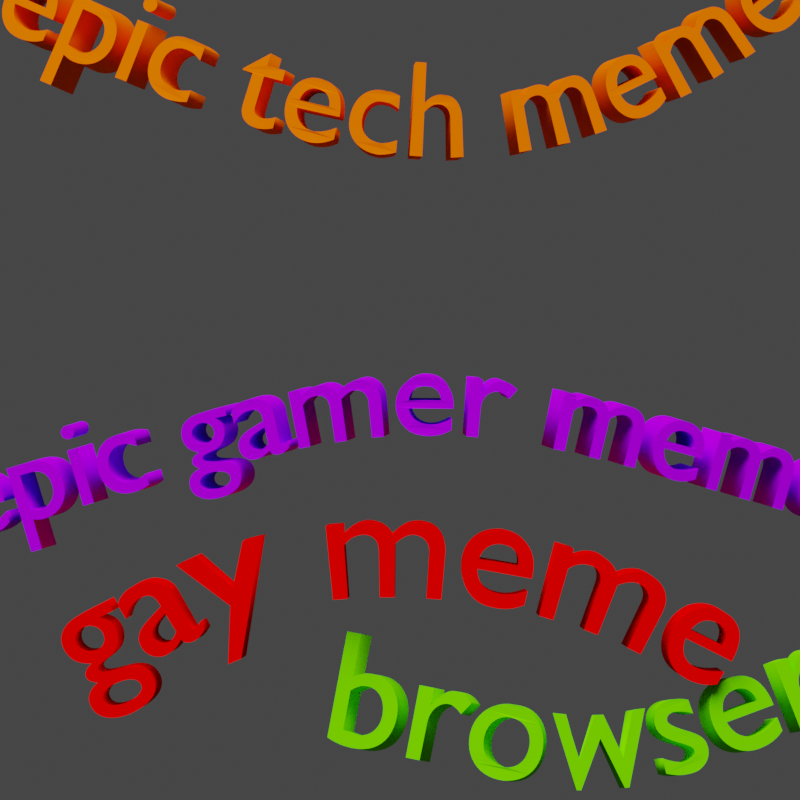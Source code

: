 # Source: texts_prerendered.blend  (saved by Blender 2.80.75; exported with 4.5.12 LTS)
import bpy
from mathutils import Matrix  # noqa: F401  (used for matrix-valued properties, if any)

bpy.ops.wm.read_factory_settings(use_empty=True)
scene = bpy.context.scene
scene.name = 'Scene'

# ---- collections
col_collection = bpy.data.collections.new('Collection'); scene.collection.children.link(col_collection)
col_epic_gamer = bpy.data.collections.new('epic gamer'); scene.collection.children.link(col_epic_gamer)
col_epic_tech = bpy.data.collections.new('epic tech'); scene.collection.children.link(col_epic_tech)
col_gay = bpy.data.collections.new('gay'); scene.collection.children.link(col_gay)

# ---- materials (node trees are filled in below, after node groups)
mat_material_001 = bpy.data.materials.new('Material.001')
mat_material_001.use_transparent_shadow = False
mat_epicgamerfont = bpy.data.materials.new('epicgamerfont')
mat_epicgamerfont.use_transparent_shadow = False
mat_epictechcolor = bpy.data.materials.new('epictechcolor')
mat_epictechcolor.use_transparent_shadow = False
mat_gayfont = bpy.data.materials.new('gayfont')
mat_gayfont.use_transparent_shadow = False

# ---- material node trees
mat_material_001.use_nodes = True; mat_material_001.node_tree.nodes.clear()
_N = mat_material_001.node_tree.nodes; _L = mat_material_001.node_tree.links
n0 = _N.new('ShaderNodeOutputMaterial'); n0.name = 'Material Output'; n0.location = (300, 300)
n1 = _N.new('ShaderNodeBsdfDiffuse'); n1.name = 'Diffuse BSDF'; n1.location = (10, 300)
n1.inputs[0].default_value = (0.1389, 0.8, 0.0, 1.0)
_L.new(n1.outputs[0], n0.inputs[0])
n0.is_active_output = True
mat_epicgamerfont.use_nodes = True; mat_epicgamerfont.node_tree.nodes.clear()
_N = mat_epicgamerfont.node_tree.nodes; _L = mat_epicgamerfont.node_tree.links
n0 = _N.new('ShaderNodeOutputMaterial'); n0.name = 'Material Output'; n0.location = (300, 300)
n1 = _N.new('ShaderNodeBsdfDiffuse'); n1.name = 'Diffuse BSDF'; n1.location = (10, 300)
n1.inputs[0].default_value = (0.3872, 0.0, 1.0, 1.0)
_L.new(n1.outputs[0], n0.inputs[0])
n0.is_active_output = True
mat_epictechcolor.use_nodes = True; mat_epictechcolor.node_tree.nodes.clear()
_N = mat_epictechcolor.node_tree.nodes; _L = mat_epictechcolor.node_tree.links
n0 = _N.new('ShaderNodeOutputMaterial'); n0.name = 'Material Output'; n0.location = (300, 300)
n1 = _N.new('ShaderNodeBsdfDiffuse'); n1.name = 'Diffuse BSDF'; n1.location = (10, 300)
n1.inputs[0].default_value = (1.0, 0.1337, 0.0, 1.0)
_L.new(n1.outputs[0], n0.inputs[0])
n0.is_active_output = True
mat_gayfont.use_nodes = True; mat_gayfont.node_tree.nodes.clear()
_N = mat_gayfont.node_tree.nodes; _L = mat_gayfont.node_tree.links
n0 = _N.new('ShaderNodeOutputMaterial'); n0.name = 'Material Output'; n0.location = (300, 300)
n1 = _N.new('ShaderNodeBsdfDiffuse'); n1.name = 'Diffuse BSDF'; n1.location = (10, 300)
n1.inputs[0].default_value = (1.0, 0.0, 0.0, 1.0)
_L.new(n1.outputs[0], n0.inputs[0])
n0.is_active_output = True

# ---- world
world_world = bpy.data.worlds.new('World'); scene.world = world_world
world_world.use_nodes = True; world_world.node_tree.nodes.clear()
_N = world_world.node_tree.nodes; _L = world_world.node_tree.links
n0 = _N.new('ShaderNodeOutputWorld'); n0.name = 'World Output'; n0.location = (300, 300)
n1 = _N.new('ShaderNodeBackground'); n1.name = 'Background'; n1.location = (10, 300)
n1.inputs[0].default_value = (0.05088, 0.05088, 0.05088, 1.0)
_L.new(n1.outputs[0], n0.inputs[0])
n0.is_active_output = True
world_world.color = (0.05088, 0.05088, 0.05088)
world_world.use_sun_shadow = False
world_world.sun_shadow_jitter_overblur = 0.0

# ---- cameras
cam_camera = bpy.data.cameras.new('Camera')
cam_camera.type = 'ORTHO'
cam_camera.clip_end = 100.0
cam_camera.ortho_scale = 7.314

# ---- lights
light_sun = bpy.data.lights.new('Sun', 'SUN')
light_sun.transmission_factor = 0.0
light_sun.angle = 0.7981
light_sun.energy = 5.0
light_sun.shadow_soft_size = 0.125

# ---- curves / text
txt_text_001 = bpy.data.curves.new('Text.001', 'FONT')
txt_text_001.dimensions = '2D'
txt_text_001.body = 'browser'
txt_text_001.materials.append(mat_material_001)
txt_text_001.use_path_clamp = True
txt_text_001.extrude = 0.125
txt_text_001.align_x = 'CENTER'
cu_beziercurve_001 = bpy.data.curves.new('BezierCurve.001', 'CURVE')
cu_beziercurve_001.dimensions = '3D'
_sp = cu_beziercurve_001.splines.new('BEZIER'); _sp.bezier_points.add(1)
_sp.bezier_points.foreach_set('co', [-1.0, 0.0, 0.0, 1.0, 0.0, 0.0])
_sp.bezier_points.foreach_set('handle_left', [-1.67, 0.126, -0.1878, 0.111, -0.3671, 0.2738])
_sp.bezier_points.foreach_set('handle_right', [-0.33, -0.126, 0.1878, 1.889, 0.3671, -0.2738])
for _p, _l, _r in zip(_sp.bezier_points, ['ALIGNED', 'ALIGNED'], ['ALIGNED', 'ALIGNED']): _p.handle_left_type = _l; _p.handle_right_type = _r
_sp.order_u = 0
_sp.order_v = 0
cu_beziercurve_001.use_path = True
cu_beziercurve_001.use_path_clamp = True
cu_beziercurve_001.fill_mode = 'FULL'
txt_text_002 = bpy.data.curves.new('Text.002', 'FONT')
txt_text_002.dimensions = '2D'
txt_text_002.body = 'epic gamer meme'
txt_text_002.materials.append(mat_epicgamerfont)
txt_text_002.use_path_clamp = True
txt_text_002.extrude = 0.25
txt_text_002.align_x = 'CENTER'
cu_beziercurve_002 = bpy.data.curves.new('BezierCurve.002', 'CURVE')
cu_beziercurve_002.dimensions = '3D'
_sp = cu_beziercurve_002.splines.new('BEZIER'); _sp.bezier_points.add(1)
_sp.bezier_points.foreach_set('co', [-2.567, -0.7427, -0.06892, 3.197, -0.6285, -0.04694])
_sp.bezier_points.foreach_set('handle_left', [-3.224, -0.9406, -0.2389, 0.5684, 0.1427, 0.8891])
_sp.bezier_points.foreach_set('handle_right', [0.4425, 0.1638, 0.7095, 4.38, -0.9753, -0.4679])
for _p, _l, _r in zip(_sp.bezier_points, ['ALIGNED', 'ALIGNED'], ['ALIGNED', 'ALIGNED']): _p.handle_left_type = _l; _p.handle_right_type = _r
_sp.order_u = 0
_sp.order_v = 0
cu_beziercurve_002.use_path = True
cu_beziercurve_002.use_path_clamp = True
cu_beziercurve_002.fill_mode = 'FULL'
txt_text_003 = bpy.data.curves.new('Text.003', 'FONT')
txt_text_003.dimensions = '2D'
txt_text_003.body = 'epic tech meme'
txt_text_003.materials.append(mat_epictechcolor)
txt_text_003.use_path_clamp = True
txt_text_003.extrude = 0.25
txt_text_003.align_x = 'CENTER'
cu_beziercurve_003 = bpy.data.curves.new('BezierCurve.003', 'CURVE')
cu_beziercurve_003.dimensions = '3D'
_sp = cu_beziercurve_003.splines.new('BEZIER'); _sp.bezier_points.add(1)
_sp.bezier_points.foreach_set('co', [-2.567, -0.7427, -0.06892, 3.197, -0.6285, -0.04694])
_sp.bezier_points.foreach_set('handle_left', [-3.156, -0.4632, -0.3436, 1.246, -2.232, 0.5058])
_sp.bezier_points.foreach_set('handle_right', [-0.2147, -1.86, 1.029, 4.18, 0.1791, -0.3253])
for _p, _l, _r in zip(_sp.bezier_points, ['ALIGNED', 'ALIGNED'], ['ALIGNED', 'ALIGNED']): _p.handle_left_type = _l; _p.handle_right_type = _r
_sp.order_u = 0
_sp.order_v = 0
cu_beziercurve_003.use_path = True
cu_beziercurve_003.use_path_clamp = True
cu_beziercurve_003.fill_mode = 'FULL'
txt_text = bpy.data.curves.new('Text', 'FONT')
txt_text.dimensions = '2D'
txt_text.body = 'gay meme'
txt_text.materials.append(mat_gayfont)
txt_text.use_path_clamp = True
txt_text.extrude = 0.25
txt_text.align_x = 'CENTER'
cu_beziercurve = bpy.data.curves.new('BezierCurve', 'CURVE')
cu_beziercurve.dimensions = '3D'
_sp = cu_beziercurve.splines.new('BEZIER'); _sp.bezier_points.add(1)
_sp.bezier_points.foreach_set('co', [-1.0, 0.0, 0.0, 1.778, -0.1212, -0.01014])
_sp.bezier_points.foreach_set('handle_left', [-1.602, -0.3651, -0.06549, 0.9135, 0.3694, 0.0965])
_sp.bezier_points.foreach_set('handle_right', [-0.398, 0.3651, 0.06549, 2.904, -0.76, -0.149])
for _p, _l, _r in zip(_sp.bezier_points, ['ALIGNED', 'ALIGNED'], ['ALIGNED', 'ALIGNED']): _p.handle_left_type = _l; _p.handle_right_type = _r
_sp.order_u = 0
_sp.order_v = 0
cu_beziercurve.use_path = True
cu_beziercurve.use_path_clamp = True
cu_beziercurve.fill_mode = 'FULL'

# ---- objects
ob_camera = bpy.data.objects.new('Camera', cam_camera)
ob_sun = bpy.data.objects.new('Sun', light_sun)
ob_text_001 = bpy.data.objects.new('Text.001', txt_text_001)
ob_beziercurve_001 = bpy.data.objects.new('BezierCurve.001', cu_beziercurve_001)
ob_text_002 = bpy.data.objects.new('Text.002', txt_text_002)
ob_beziercurve_002 = bpy.data.objects.new('BezierCurve.002', cu_beziercurve_002)
ob_text_003 = bpy.data.objects.new('Text.003', txt_text_003)
ob_beziercurve_003 = bpy.data.objects.new('BezierCurve.003', cu_beziercurve_003)
ob_text = bpy.data.objects.new('Text', txt_text)
ob_beziercurve = bpy.data.objects.new('BezierCurve', cu_beziercurve)

# ---- transforms, parenting, visibility, modifiers, constraints
ob_camera.location = (0.0, 0.0, 8.0)
ob_camera.lock_rotations_4d = False
ob_camera.empty_display_type = 'ARROWS'
ob_camera.color = (0.0, 0.0, 0.0, 0.0)
ob_camera.display_type = 'WIRE'
ob_camera.lineart.crease_threshold = 0.0
ob_sun.location = (0.314, -2.483, 5.901)
ob_sun.rotation_euler = (-0.8951, 0.2069, 0.2962)
ob_sun.lineart.crease_threshold = 0.0
ob_text_001.location = (3.271, -3.264, -0.03633)
ob_text_001.scale = (1.5, 1.5, 1.5)
ob_text_001.lineart.crease_threshold = 0.0
_m = ob_text_001.modifiers.new('Curve', 'CURVE')
_m.object = ob_beziercurve_001
ob_beziercurve_001.location = (1.536, -3.219, 0.1816)
ob_beziercurve_001.scale = (1.5, 1.5, 1.5)
ob_beziercurve_001.lineart.crease_threshold = 0.0
ob_text_002.location = (3.202, -0.2377, -0.3204)
ob_text_002.scale = (1.17, 1.17, 1.17)
ob_text_002.lineart.crease_threshold = 0.0
_m = ob_text_002.modifiers.new('Curve', 'CURVE')
_m.object = ob_beziercurve_002
ob_beziercurve_002.location = (-0.3599, -0.2377, -0.3204)
ob_beziercurve_002.scale = (1.17, 1.17, 1.17)
ob_beziercurve_002.lineart.crease_threshold = 0.0
ob_text_003.location = (3.579, 4.433, -0.3204)
ob_text_003.rotation_euler = (0.0, -0.0, 0.02647)
ob_text_003.scale = (1.26, 1.26, 1.26)
ob_text_003.lineart.crease_threshold = 0.0
_m = ob_text_003.modifiers.new('Curve', 'CURVE')
_m.object = ob_beziercurve_003
ob_beziercurve_003.location = (-0.2555, 4.331, -0.3204)
ob_beziercurve_003.rotation_euler = (0.0, -0.0, 0.02647)
ob_beziercurve_003.scale = (1.26, 1.26, 1.26)
ob_beziercurve_003.lineart.crease_threshold = 0.0
ob_text.location = (1.571, -2.182, 0.0)
ob_text.scale = (1.5, 1.5, 1.5)
ob_text.lineart.crease_threshold = 0.0
_m = ob_text.modifiers.new('Curve', 'CURVE')
_m.object = ob_beziercurve
ob_beziercurve.location = (-0.3786, -2.182, 0.0)
ob_beziercurve.scale = (1.5, 1.5, 1.5)
ob_beziercurve.lineart.crease_threshold = 0.0

# ---- collection membership
col_collection.objects.link(ob_camera)
col_collection.objects.link(ob_sun)
col_collection.objects.link(ob_text_001)
col_collection.objects.link(ob_beziercurve_001)
col_epic_gamer.objects.link(ob_text_002)
col_epic_gamer.objects.link(ob_beziercurve_002)
col_epic_tech.objects.link(ob_text_003)
col_epic_tech.objects.link(ob_beziercurve_003)
col_gay.objects.link(ob_text)
col_gay.objects.link(ob_beziercurve)

# ---- scene / render settings (as saved in the file)
scene.camera = ob_camera
scene.frame_start = 1; scene.frame_end = 250; scene.frame_set(3)
scene.render.engine = 'BLENDER_EEVEE_NEXT'
scene.render.image_settings.color_depth = '16'
scene.render.image_settings.compression = 100
scene.render.resolution_x = 2048
scene.render.resolution_y = 2048
scene.render.film_transparent = True
scene.cycles.use_denoising = False
scene.cycles.samples = 128
scene.cycles.sampling_pattern = 'TABULATED_SOBOL'
scene.cycles.use_adaptive_sampling = False
scene.cycles.use_light_tree = False
scene.view_settings.view_transform = 'Filmic'
bpy.context.view_layer.update()
